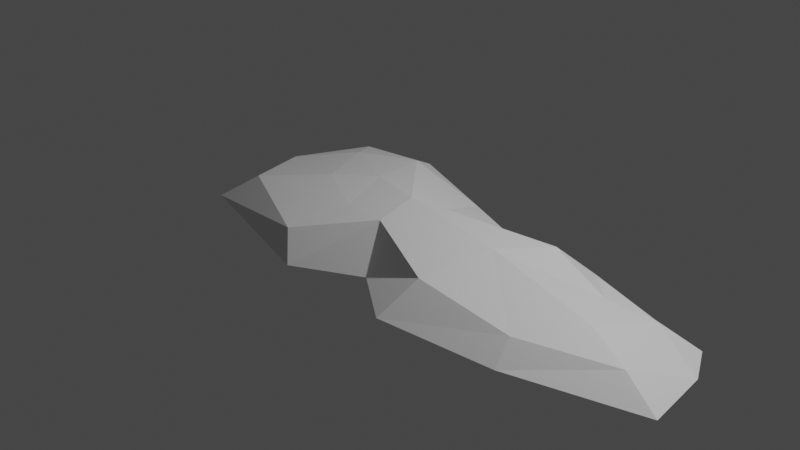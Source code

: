 # Source: fynbos_cluster_6.blend  (saved by Blender 3.3.6; exported with 4.5.12 LTS)
import bpy
from mathutils import Matrix  # noqa: F401  (used for matrix-valued properties, if any)

bpy.ops.wm.read_factory_settings(use_empty=True)
scene = bpy.context.scene
scene.name = 'Scene'

# ---- collections
col_collection = bpy.data.collections.new('Collection'); scene.collection.children.link(col_collection)

# ---- materials (node trees are filled in below, after node groups)
mat_material = bpy.data.materials.new('Material')
mat_material.alpha_threshold = 0.0
mat_material.use_transparent_shadow = False
mat_material.roughness = 0.5
mat_material.line_color = (0.0, 0.0, 0.0, 1.0)

# ---- material node trees
mat_material.use_nodes = True; mat_material.node_tree.nodes.clear()
_N = mat_material.node_tree.nodes; _L = mat_material.node_tree.links
n0 = _N.new('ShaderNodeOutputMaterial'); n0.name = 'Material Output'; n0.location = (300, 300)
n1 = _N.new('ShaderNodeBsdfPrincipled'); n1.name = 'Principled BSDF'; n1.location = (10, 300)
n1.distribution = 'GGX'
n1.subsurface_method = 'RANDOM_WALK_SKIN'
n1.inputs[3].default_value = 1.45
n1.inputs[27].default_value = (0.0, 0.0, 0.0, 1.0)
n1.inputs[28].default_value = 1.0
_L.new(n1.outputs[0], n0.inputs[0])
n0.is_active_output = True

# ---- world
world_world = bpy.data.worlds.new('World'); scene.world = world_world
world_world.use_nodes = True; world_world.node_tree.nodes.clear()
_N = world_world.node_tree.nodes; _L = world_world.node_tree.links
n0 = _N.new('ShaderNodeOutputWorld'); n0.name = 'World Output'; n0.location = (300, 300)
n1 = _N.new('ShaderNodeBackground'); n1.name = 'Background'; n1.location = (10, 300)
n1.inputs[0].default_value = (0.05088, 0.05088, 0.05088, 1.0)
_L.new(n1.outputs[0], n0.inputs[0])
n0.is_active_output = True
world_world.color = (0.05088, 0.05088, 0.05088)
world_world.use_sun_shadow = False
world_world.sun_shadow_jitter_overblur = 0.0

# ---- cameras
cam_camera = bpy.data.cameras.new('Camera')
cam_camera.clip_end = 100.0
cam_camera.ortho_scale = 7.314

# ---- lights
light_light = bpy.data.lights.new('Light', 'POINT')
light_light.transmission_factor = 0.0
light_light.energy = 1000.0
light_light.shadow_soft_size = 0.1
light_light.shadow_maximum_resolution = 0.006
light_light.use_absolute_resolution = True

# ---- meshes
me_cube = bpy.data.meshes.new('Cube')
me_cube.from_pydata([(2.442, 0.1849, 0.02812), (3.279, 0.4854, -0.2613), (2.708, -0.3459, 0.08902), (3.625, -0.6765, -0.2121), (-1.139, 0.4762, 0.2477), (-1.759, 1.056, -0.2034), (-0.8518, -0.1721, 0.273), (-2.054, -0.7543, -0.1908), (-2.26, 0.03529, -0.2087), (0.3302, 0.9597, -0.2372), (2.907, 0.3387, -0.07281), (-1.577, -0.5793, 0.1444), (3.198, -0.5315, -0.02369), (-1.399, 0.8447, 0.1318), (0.313, -0.5466, 0.2827), (0.395, -0.8043, -0.2129), (-0.4544, 0.6925, 0.2939), (3.526, 0.02917, -0.2112), (0.3302, 0.8139, -0.01508), (-1.75, 0.06446, 0.1265), (0.2644, -0.08175, 0.3528), (-0.4675, 1.197, -0.2058), (-0.2018, -0.4961, 0.2468), (-0.3055, -1.205, -0.2068), (-0.6258, 1.051, 0.09723), (-0.4638, -1.059, 0.09617), (-0.3633, 0.07219, 0.3273), (2.294, -1.075, -0.2168), (0.408, 0.2173, 0.1778), (1.134, 0.6548, -0.2537), (1.105, 0.509, -0.002997), (2.25, -0.854, -0.0007435), (1.192, -0.8833, 0.1333), (1.732, 0.3655, 0.2056), (1.423, -0.1714, 0.2594), (2.091, 0.7667, -0.2565), (2.02, 0.5907, -0.04614), (1.009, -1.232, -0.2149)], [], [(26, 6, 22), (22, 11, 25), (19, 4, 13), (10, 2, 12), (21, 18, 9), (24, 16, 18), (17, 12, 3), (1, 10, 17), (8, 13, 5), (11, 8, 7), (6, 19, 11), (25, 7, 23), (31, 37, 27), (26, 4, 6), (22, 6, 11), (28, 16, 20), (4, 26, 16), (16, 26, 20), (14, 23, 15), (13, 16, 24), (5, 24, 21), (14, 22, 25), (20, 22, 14), (34, 2, 0), (2, 31, 12), (12, 27, 3), (9, 30, 29), (18, 28, 30), (10, 0, 2), (30, 33, 36), (29, 36, 35), (21, 24, 18), (17, 10, 12), (8, 19, 13), (11, 19, 8), (6, 4, 19), (25, 11, 7), (31, 32, 37), (14, 25, 23), (13, 4, 16), (5, 13, 24), (20, 26, 22), (0, 33, 34), (34, 31, 2), (12, 31, 27), (9, 18, 30), (18, 16, 28), (32, 15, 37), (36, 0, 10), (34, 20, 14), (33, 28, 20), (36, 33, 0), (35, 10, 1), (32, 34, 14), (35, 36, 10), (30, 28, 33), (29, 30, 36), (34, 32, 31), (32, 14, 15), (34, 33, 20)])
_uv = me_cube.uv_layers.new(name='UVMap')
_uv.uv.foreach_set('vector', [0.222, 0.6822, 0.171, 0.7594, 0.129, 0.6442, 0.129, 0.6442, 0.08682, 0.8732, 0.0273, 0.6774, 0.1903, 0.9146, 0.2729, 0.82, 0.3269, 0.8709, 0.3208, 0.1399, 0.2063, 0.1598, 0.1825, 0.07417, 0.5421, 0.6414, 0.4892, 0.4996, 0.5338, 0.5032, 0.4844, 0.6641, 0.4242, 0.6277, 0.4892, 0.4996, 0.2783, 0.03037, 0.1825, 0.07417, 0.1628, 0.0, 0.3485, 0.0806, 0.3208, 0.1399, 0.2783, 0.03037, 0.169, 1.0, 0.3269, 0.8709, 0.3485, 0.9357, 0.08682, 0.8732, 0.169, 1.0, 0.0419, 0.9502, 0.171, 0.7594, 0.1903, 0.9146, 0.08682, 0.8732, 0.0273, 0.6774, 0.0419, 0.9502, 0.0, 0.6484, 0.1112, 0.2267, 0.02041, 0.4276, 0.07101, 0.2153, 0.222, 0.6822, 0.2729, 0.82, 0.171, 0.7594, 0.129, 0.6442, 0.171, 0.7594, 0.08682, 0.8732, 0.4043, 0.4742, 0.4242, 0.6277, 0.3485, 0.4918, 0.2729, 0.82, 0.222, 0.6822, 0.3229, 0.7095, 0.3229, 0.7095, 0.222, 0.6822, 0.2089, 0.574, 0.1311, 0.557, 0.0, 0.6484, 0.07987, 0.5388, 0.4479, 0.7894, 0.4242, 0.6277, 0.4844, 0.6641, 0.5091, 0.8549, 0.4844, 0.6641, 0.5421, 0.6414, 0.1311, 0.557, 0.129, 0.6442, 0.0273, 0.6774, 0.2089, 0.574, 0.129, 0.6442, 0.1311, 0.557, 0.2142, 0.3782, 0.2063, 0.1598, 0.2883, 0.2146, 0.2063, 0.1598, 0.1112, 0.2267, 0.1825, 0.07417, 0.1825, 0.07417, 0.07101, 0.2153, 0.1628, 0.0, 0.5338, 0.5032, 0.4679, 0.3638, 0.5168, 0.3626, 0.6266, 0.1404, 0.5421, 0.09248, 0.6266, 0.0, 0.3208, 0.1399, 0.2883, 0.2146, 0.2063, 0.1598, 0.4679, 0.3638, 0.4344, 0.2553, 0.4951, 0.2122, 0.5168, 0.3626, 0.4951, 0.2122, 0.5421, 0.2045, 0.5421, 0.6414, 0.4844, 0.6641, 0.4892, 0.4996, 0.2783, 0.03037, 0.3208, 0.1399, 0.1825, 0.07417, 0.169, 1.0, 0.1903, 0.9146, 0.3269, 0.8709, 0.08682, 0.8732, 0.1903, 0.9146, 0.169, 1.0, 0.171, 0.7594, 0.2729, 0.82, 0.1903, 0.9146, 0.0273, 0.6774, 0.08682, 0.8732, 0.0419, 0.9502, 0.1112, 0.2267, 0.08885, 0.4033, 0.02041, 0.4276, 0.1311, 0.557, 0.0273, 0.6774, 0.0, 0.6484, 0.3269, 0.8709, 0.2729, 0.82, 0.3229, 0.7095, 0.5091, 0.8549, 0.4479, 0.7894, 0.4844, 0.6641, 0.2089, 0.574, 0.222, 0.6822, 0.129, 0.6442, 0.2883, 0.2146, 0.3084, 0.3369, 0.2142, 0.3782, 0.2142, 0.3782, 0.1112, 0.2267, 0.2063, 0.1598, 0.1825, 0.07417, 0.1112, 0.2267, 0.07101, 0.2153, 0.5338, 0.5032, 0.4892, 0.4996, 0.4679, 0.3638, 0.6266, 0.1404, 0.5658, 0.2575, 0.5421, 0.09248, 0.08885, 0.4033, 0.07987, 0.5388, 0.02041, 0.4276, 0.3464, 0.2933, 0.2883, 0.2146, 0.3208, 0.1399, 0.2142, 0.3782, 0.2089, 0.574, 0.1311, 0.557, 0.4344, 0.2553, 0.4043, 0.4742, 0.3485, 0.4918, 0.4951, 0.2122, 0.4344, 0.2553, 0.4502, 0.1333, 0.5421, 0.2045, 0.4859, 0.05887, 0.5314, 0.0, 0.08885, 0.4033, 0.2142, 0.3782, 0.1311, 0.557, 0.5421, 0.2045, 0.4951, 0.2122, 0.4859, 0.05887, 0.4679, 0.3638, 0.4043, 0.4742, 0.4344, 0.2553, 0.5168, 0.3626, 0.4679, 0.3638, 0.4951, 0.2122, 0.2142, 0.3782, 0.08885, 0.4033, 0.1112, 0.2267, 0.08885, 0.4033, 0.1311, 0.557, 0.07987, 0.5388, 0.2142, 0.3782, 0.3084, 0.3369, 0.2089, 0.574])
me_cube.materials.append(mat_material)
me_cube.use_mirror_vertex_groups = False
me_cube.update()

# ---- objects
ob_cube = bpy.data.objects.new('Cube', me_cube)
ob_light = bpy.data.objects.new('Light', light_light)
ob_camera = bpy.data.objects.new('Camera', cam_camera)

# ---- transforms, parenting, visibility, modifiers, constraints
ob_cube.location = (0.0, 0.0, 0.0)
ob_cube.lock_rotations_4d = False
ob_cube.empty_display_type = 'ARROWS'
ob_cube.lineart.crease_threshold = 0.0
ob_light.location = (4.076, 1.005, 5.904)
ob_light.rotation_euler = (0.6503, 0.05522, 1.866)
ob_light.lock_rotations_4d = False
ob_light.empty_display_type = 'ARROWS'
ob_light.color = (0.0, 0.0, 0.0, 0.0)
ob_light.lineart.crease_threshold = 0.0
ob_camera.location = (7.359, -6.926, 4.958)
ob_camera.rotation_euler = (1.109, 0.0, 0.8149)
ob_camera.lock_rotations_4d = False
ob_camera.empty_display_type = 'ARROWS'
ob_camera.color = (0.0, 0.0, 0.0, 0.0)
ob_camera.display_type = 'WIRE'
ob_camera.lineart.crease_threshold = 0.0

# ---- collection membership
col_collection.objects.link(ob_cube)
col_collection.objects.link(ob_light)
col_collection.objects.link(ob_camera)

# ---- scene / render settings (as saved in the file)
scene.camera = ob_camera
scene.frame_start = 1; scene.frame_end = 250; scene.frame_set(1)
scene.render.engine = 'BLENDER_EEVEE_NEXT'
scene.cycles.sampling_pattern = 'TABULATED_SOBOL'
scene.cycles.use_light_tree = False
scene.view_settings.view_transform = 'Filmic'
bpy.context.view_layer.update()
